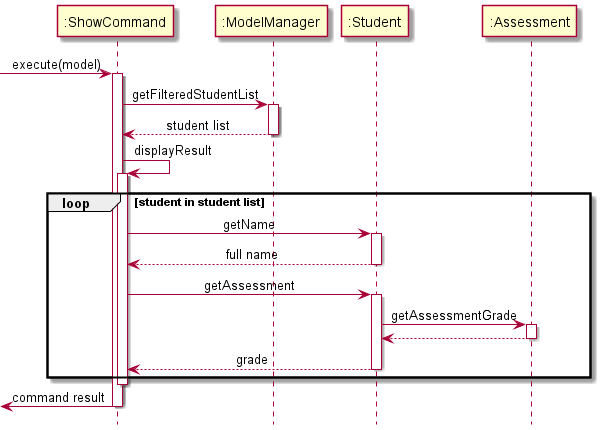

The diagram above was rendered by PlantUML. Its source (embedded in the PNG):
@startuml

hide footbox
skinparam sequenceMessageAlign center

[-> ":ShowCommand" ++ : execute(model)

":ShowCommand" -> ":ModelManager" ++ : getFilteredStudentList
":ShowCommand" <-- ":ModelManager" -- : student list

":ShowCommand" -> ":ShowCommand" ++ : displayResult

loop student in student list
	":ShowCommand" -> ":Student" ++ : getName
	":ShowCommand" <-- ":Student" -- : full name
	":ShowCommand" -> ":Student" ++ : getAssessment
	":Student" -> ":Assessment" ++ : getAssessmentGrade
	":Student" <-- ":Assessment" -- :
	":ShowCommand" <-- ":Student" -- : grade
end
deactivate ":ShowCommand"

[<- ":ShowCommand" -- : command result

@enduml